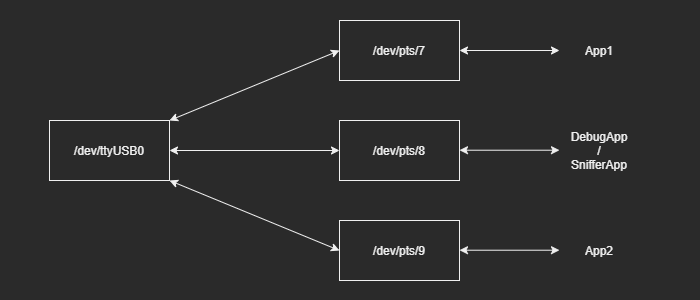

The diagram above was exported from draw.io. Its source (the exported page's mxGraphModel, read from the mxfile embedded in the PNG):
<mxGraphModel dx="981" dy="567" grid="1" gridSize="10" guides="1" tooltips="1" connect="1" arrows="1" fold="1" page="1" pageScale="1" pageWidth="350" pageHeight="300" math="0" shadow="0">
  <root>
    <mxCell id="0" />
    <mxCell id="1" parent="0" />
    <mxCell id="M1RR37m2xZpwCpkwc39Y-1" value="/dev/ttyUSB0" style="rounded=0;whiteSpace=wrap;html=1;" vertex="1" parent="1">
      <mxGeometry x="50" y="120" width="120" height="60" as="geometry" />
    </mxCell>
    <mxCell id="M1RR37m2xZpwCpkwc39Y-2" value="/dev/pts/7" style="rounded=0;whiteSpace=wrap;html=1;" vertex="1" parent="1">
      <mxGeometry x="340" y="20" width="120" height="60" as="geometry" />
    </mxCell>
    <mxCell id="M1RR37m2xZpwCpkwc39Y-3" value="/dev/pts/8" style="rounded=0;whiteSpace=wrap;html=1;" vertex="1" parent="1">
      <mxGeometry x="340" y="120" width="120" height="60" as="geometry" />
    </mxCell>
    <mxCell id="M1RR37m2xZpwCpkwc39Y-4" value="/dev/pts/9" style="rounded=0;whiteSpace=wrap;html=1;" vertex="1" parent="1">
      <mxGeometry x="340" y="220" width="120" height="60" as="geometry" />
    </mxCell>
    <mxCell id="M1RR37m2xZpwCpkwc39Y-5" value="" style="endArrow=classic;startArrow=classic;html=1;exitX=1;exitY=1;exitDx=0;exitDy=0;entryX=0;entryY=0.5;entryDx=0;entryDy=0;" edge="1" parent="1" source="M1RR37m2xZpwCpkwc39Y-1" target="M1RR37m2xZpwCpkwc39Y-4">
      <mxGeometry width="50" height="50" relative="1" as="geometry">
        <mxPoint x="240" y="280" as="sourcePoint" />
        <mxPoint x="290" y="230" as="targetPoint" />
      </mxGeometry>
    </mxCell>
    <mxCell id="M1RR37m2xZpwCpkwc39Y-6" value="" style="endArrow=classic;startArrow=classic;html=1;exitX=1;exitY=0.5;exitDx=0;exitDy=0;entryX=0;entryY=0.5;entryDx=0;entryDy=0;" edge="1" parent="1" source="M1RR37m2xZpwCpkwc39Y-1" target="M1RR37m2xZpwCpkwc39Y-3">
      <mxGeometry width="50" height="50" relative="1" as="geometry">
        <mxPoint x="240" y="160" as="sourcePoint" />
        <mxPoint x="290" y="110" as="targetPoint" />
      </mxGeometry>
    </mxCell>
    <mxCell id="M1RR37m2xZpwCpkwc39Y-7" value="" style="endArrow=classic;startArrow=classic;html=1;exitX=1;exitY=0;exitDx=0;exitDy=0;entryX=0;entryY=0.5;entryDx=0;entryDy=0;" edge="1" parent="1" source="M1RR37m2xZpwCpkwc39Y-1" target="M1RR37m2xZpwCpkwc39Y-2">
      <mxGeometry width="50" height="50" relative="1" as="geometry">
        <mxPoint x="220" y="120" as="sourcePoint" />
        <mxPoint x="270" y="70" as="targetPoint" />
      </mxGeometry>
    </mxCell>
    <mxCell id="M1RR37m2xZpwCpkwc39Y-8" value="" style="endArrow=classic;startArrow=classic;html=1;exitX=1;exitY=0.5;exitDx=0;exitDy=0;" edge="1" parent="1" source="M1RR37m2xZpwCpkwc39Y-2">
      <mxGeometry width="50" height="50" relative="1" as="geometry">
        <mxPoint x="520" y="80" as="sourcePoint" />
        <mxPoint x="560" y="50" as="targetPoint" />
      </mxGeometry>
    </mxCell>
    <mxCell id="M1RR37m2xZpwCpkwc39Y-11" value="" style="endArrow=classic;startArrow=classic;html=1;exitX=1;exitY=0.5;exitDx=0;exitDy=0;" edge="1" parent="1">
      <mxGeometry width="50" height="50" relative="1" as="geometry">
        <mxPoint x="460" y="149.70999999999998" as="sourcePoint" />
        <mxPoint x="560" y="149.70999999999998" as="targetPoint" />
      </mxGeometry>
    </mxCell>
    <mxCell id="M1RR37m2xZpwCpkwc39Y-12" value="" style="endArrow=classic;startArrow=classic;html=1;exitX=1;exitY=0.5;exitDx=0;exitDy=0;" edge="1" parent="1">
      <mxGeometry width="50" height="50" relative="1" as="geometry">
        <mxPoint x="460" y="249.71000000000004" as="sourcePoint" />
        <mxPoint x="560" y="249.71000000000004" as="targetPoint" />
      </mxGeometry>
    </mxCell>
    <mxCell id="M1RR37m2xZpwCpkwc39Y-13" value="App1" style="text;html=1;strokeColor=none;fillColor=none;align=center;verticalAlign=middle;whiteSpace=wrap;rounded=0;" vertex="1" parent="1">
      <mxGeometry x="580" y="40" width="40" height="20" as="geometry" />
    </mxCell>
    <mxCell id="M1RR37m2xZpwCpkwc39Y-14" value="DebugApp&lt;br&gt;/&lt;br&gt;SnifferApp" style="text;html=1;strokeColor=none;fillColor=none;align=center;verticalAlign=middle;whiteSpace=wrap;rounded=0;" vertex="1" parent="1">
      <mxGeometry x="580" y="140" width="40" height="20" as="geometry" />
    </mxCell>
    <mxCell id="M1RR37m2xZpwCpkwc39Y-15" value="App2" style="text;html=1;strokeColor=none;fillColor=none;align=center;verticalAlign=middle;whiteSpace=wrap;rounded=0;" vertex="1" parent="1">
      <mxGeometry x="580" y="240" width="40" height="20" as="geometry" />
    </mxCell>
  </root>
</mxGraphModel>